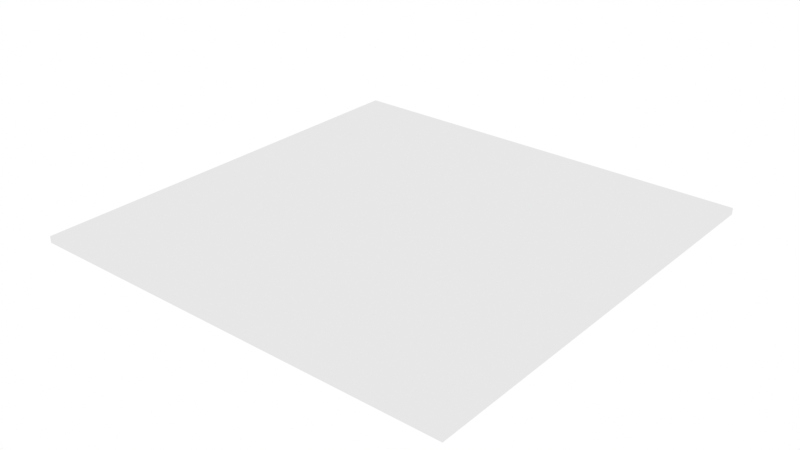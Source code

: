 # Source: resources.blend  (saved by Blender 2.92.15; exported with 4.5.12 LTS)
import bpy
from mathutils import Matrix  # noqa: F401  (used for matrix-valued properties, if any)

bpy.ops.wm.read_factory_settings(use_empty=True)
scene = bpy.context.scene
scene.name = 'Bake_Occlusion'

# ---- world
world_ambientocclusion = bpy.data.worlds.new('AmbientOcclusion'); scene.world = world_ambientocclusion
world_ambientocclusion.use_nodes = True; world_ambientocclusion.node_tree.nodes.clear()
_N = world_ambientocclusion.node_tree.nodes; _L = world_ambientocclusion.node_tree.links
n0 = _N.new('ShaderNodeBackground'); n0.name = 'Background'; n0.location = (10, 300)
n0.inputs[0].default_value = (1.0, 1.0, 1.0, 1.0)
n1 = _N.new('ShaderNodeOutputWorld'); n1.name = 'World Output'; n1.location = (300, 300)
_L.new(n0.outputs[0], n1.inputs[0])
n1.is_active_output = True
world_ambientocclusion.use_sun_shadow = False
world_ambientocclusion.sun_shadow_jitter_overblur = 0.0

# ---- meshes
me_plane = bpy.data.meshes.new('Plane')
me_plane.from_pydata([(-500.0, -500.0, 0.0), (500.0, -500.0, 0.0), (-500.0, 500.0, 0.0), (500.0, 500.0, 0.0), (-500.0, -500.0, -15.0), (500.0, -500.0, -15.0), (-500.0, 500.0, -15.0), (500.0, 500.0, -15.0)], [], [(0, 1, 3, 2), (4, 6, 7, 5), (1, 5, 7, 3), (2, 6, 4, 0), (3, 7, 6, 2), (0, 4, 5, 1)])
_uv = me_plane.uv_layers.new(name='UVMap')
_uv.uv.foreach_set('vector', [0.0, 0.0, 1.0, 0.0, 1.0, 1.0, 0.0, 1.0, 0.0, 0.0, 0.0, 1.0, 1.0, 1.0, 1.0, 0.0, 1.0, 0.0, 1.0, 0.0, 1.0, 1.0, 1.0, 1.0, 0.0, 1.0, 0.0, 1.0, 0.0, 0.0, 0.0, 0.0, 1.0, 1.0, 1.0, 1.0, 0.0, 1.0, 0.0, 1.0, 0.0, 0.0, 0.0, 0.0, 1.0, 0.0, 1.0, 0.0])
me_plane.use_remesh_fix_poles = True
me_plane.use_remesh_preserve_attributes = False
me_plane.use_mirror_vertex_groups = False
me_plane.update()

# ---- objects
ob_hsr_groundplane = bpy.data.objects.new('HSR_GroundPlane', me_plane)

# ---- transforms, parenting, visibility, modifiers, constraints
ob_hsr_groundplane.location = (0.0, 0.0, 0.0)
ob_hsr_groundplane.lineart.crease_threshold = 0.0

# ---- collection membership
scene.collection.objects.link(ob_hsr_groundplane)

# ---- scene / render settings (as saved in the file)
scene.frame_start = 1; scene.frame_end = 250; scene.frame_set(1)
scene.render.engine = 'BLENDER_EEVEE_NEXT'
scene.render.image_settings.exr_codec = 'NONE'
scene.render.simplify_subdivision_render = 0
scene.render.simplify_child_particles_render = 0.0
scene.cycles.use_denoising = False
scene.cycles.samples = 128
scene.cycles.sampling_pattern = 'TABULATED_SOBOL'
scene.cycles.use_adaptive_sampling = False
scene.cycles.use_light_tree = False
scene.cycles.bake_type = 'DIFFUSE'
scene.view_settings.view_transform = 'Standard'
bpy.context.view_layer.update()

# ---- added for rendering (the .blend has no active camera): camera
cam_auto = bpy.data.cameras.new('AutoCamera')
cam_auto.lens = 50.0
cam_auto.sensor_width = 36.0
cam_auto.clip_end = 22964.8
ob_auto_camera = bpy.data.objects.new('AutoCamera', cam_auto)
scene.collection.objects.link(ob_auto_camera)
ob_auto_camera.location = (1308.54, -1570.25, 1039.33)
ob_auto_camera.rotation_euler = (1.09748, -7.21219e-08, 0.694738)
scene.camera = ob_auto_camera
bpy.context.view_layer.update()
